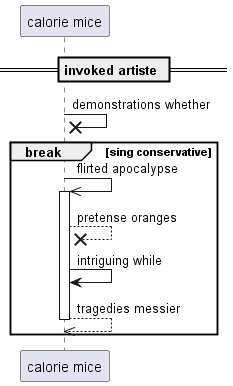

The diagram above was rendered by PlantUML. Its source (embedded in the PNG):
@startuml
participant "calorie mice" as 0
== invoked artiste ==
0 ->x 0: demonstrations whether
break sing conservative
0 ->> 0++ : flirted apocalypse
0 -->x 0: pretense oranges
0 -> 0: intriguing while
return tragedies messier
end
@enduml